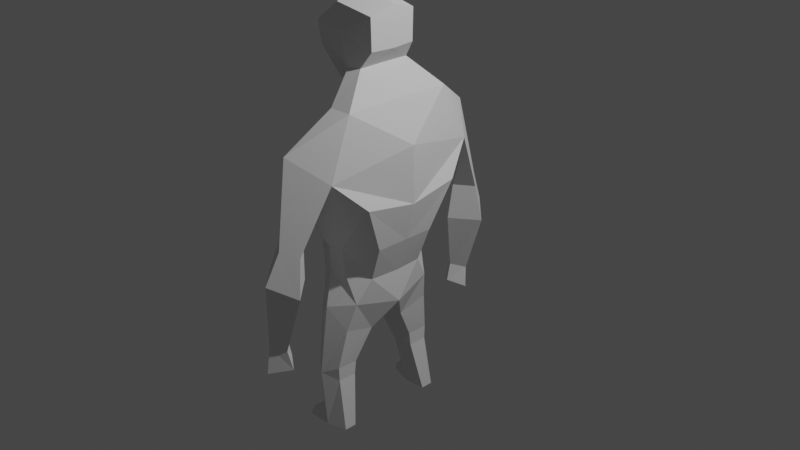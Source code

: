 # Source: Hombre.blend  (saved by Blender 2.93.21; exported with 4.5.12 LTS)
import bpy
from mathutils import Matrix  # noqa: F401  (used for matrix-valued properties, if any)

bpy.ops.wm.read_factory_settings(use_empty=True)
scene = bpy.context.scene
scene.name = 'Scene'

# ---- collections
col_collection = bpy.data.collections.new('Collection'); scene.collection.children.link(col_collection)

# ---- world
world_world = bpy.data.worlds.new('World'); scene.world = world_world
world_world.use_nodes = True; world_world.node_tree.nodes.clear()
_N = world_world.node_tree.nodes; _L = world_world.node_tree.links
n0 = _N.new('ShaderNodeOutputWorld'); n0.name = 'World Output'; n0.location = (300, 300)
n1 = _N.new('ShaderNodeBackground'); n1.name = 'Background'; n1.location = (10, 300)
n1.inputs[0].default_value = (0.05088, 0.05088, 0.05088, 1.0)
_L.new(n1.outputs[0], n0.inputs[0])
n0.is_active_output = True
world_world.color = (0.05088, 0.05088, 0.05088)
world_world.use_sun_shadow = False
world_world.sun_shadow_jitter_overblur = 0.0

# ---- cameras
cam_camera = bpy.data.cameras.new('Camera')
cam_camera.clip_end = 100.0
cam_camera.ortho_scale = 7.314

# ---- lights
light_light = bpy.data.lights.new('Light', 'POINT')
light_light.transmission_factor = 0.0
light_light.energy = 1000.0
light_light.shadow_soft_size = 0.1
light_light.shadow_maximum_resolution = 0.006
light_light.use_absolute_resolution = True

# ---- meshes
me_plane_002 = bpy.data.meshes.new('Plane.002')
me_plane_002.from_pydata([(-1.064, 0.328, -0.4806), (-0.429, 0.5459, -0.6985), (-0.9744, 1.072, -0.2115), (-0.572, 0.8889, -0.455), (-1.327, 0.5267, -0.1666), (0.1029, 0.3344, -0.6216), (0.5936, 0.3531, -0.5336), (-1.626, 0.2245, -0.2678), (-1.394, 0.0334, -0.4464), (1.111, 0.4572, -0.5001), (1.31, 0.1225, -0.4765), (1.579, 0.5502, -0.4369), (1.587, 0.275, -0.4369), (1.775, 0.5502, -0.4369), (1.776, 0.3697, -0.4369), (2.123, 0.5665, -0.3741), (2.134, 0.4007, -0.3741), (2.205, 0.4617, -0.5337), (2.197, 0.5844, -0.5337), (2.281, 0.4509, -0.5337), (2.277, 0.6249, -0.5337), (2.264, 0.6249, -0.2557), (1.648, 0.6309, -0.3284), (0.8351, 0.5822, -0.2616), (0.4611, 0.4856, -0.2882), (0.1608, 0.5355, -0.2433), (-0.2791, 0.7776, -0.3407), (-0.09112, 1.12, -0.293), (-0.04205, 0.9331, -0.1507), (0.2426, 1.169, -0.401), (0.3603, 0.9036, -0.19), (0.9884, 1.188, -0.401), (1.033, 1.07, -0.298), (1.298, 1.169, -0.455), (1.224, 1.026, -0.298), (1.327, 1.335, -0.3029), (1.018, 1.301, -0.293), (0.2622, 1.389, -0.1753), (-0.08131, 1.242, -0.1311), (-0.08131, 1.242, -0.1311), (2.264, 0.3657, -0.2509), (1.677, 0.243, -0.3259), (1.31, 0.1225, -0.4765), (1.32, 0.06924, -0.3259), (-1.626, 0.2245, -0.2678), (-1.965, 0.249, -0.3659), (-1.739, 0.2245, -0.3806), (-1.965, 0.249, -0.3659), (-1.739, 0.2245, -0.3806), (-1.487, 0.1391, -0.379), (-1.772, 0.2147, -0.6567), (-1.415, 0.04308, -0.5837), (-1.459, 0.09646, -0.4476), (-2.026, 0.249, -0.6593), (-2.227, 0.2041, -0.4274), (-2.158, 0.1755, 0.006023), (-1.822, 0.1673, 0.006023), (-1.646, 0.2, -0.1165), (-1.332, 0.5238, 0.08612), (-1.332, 0.5238, 0.08612), (-0.7078, 0.7908, 0.1287), (-0.3912, 0.4692, 0.2821), (0.1388, 0.2514, 0.182), (0.5274, 0.2278, 0.04064), (0.7924, 0.3868, -0.01939), (1.11, 0.4575, -0.09575), (1.205, 0.1159, -0.1007), (1.205, 0.1159, -0.1007), (1.564, 0.2985, -0.1537), (1.558, 0.534, -0.1537), (1.564, 0.2985, -0.1537), (1.717, 0.3161, -0.1537), (1.711, 0.5281, -0.1537), (2.282, 0.4103, -0.05358), (2.282, 0.5458, -0.05358), (1.278, 1.144, -0.1213), (1.062, 1.183, -0.1606), (0.3898, 1.169, 0.06517), (-0.02242, 1.105, 0.0161), (0.1388, 0.2514, 0.182), (0.1285, 0.4967, -0.1009), (0.4789, 0.4311, -0.1284), (0.1285, 0.4967, -0.1009), (0.1285, 0.4967, -0.1009), (-1.064, -0.5134, -0.4806), (-0.429, -0.7313, -0.6985), (-0.9744, -1.257, -0.2115), (-0.572, -1.074, -0.455), (-1.327, -0.7121, -0.1666), (-0.9167, -0.1225, -0.6024), (-0.3784, -0.1225, -0.769), (0.1029, -0.5198, -0.6216), (0.4502, -0.1194, -0.5891), (0.5936, -0.5385, -0.5336), (-1.626, -0.4099, -0.2678), (-1.394, -0.2188, -0.4464), (0.9357, -0.1294, -0.5075), (1.111, -0.6426, -0.5001), (1.31, -0.3079, -0.4765), (1.579, -0.7356, -0.4369), (1.587, -0.4604, -0.4369), (1.775, -0.7356, -0.4369), (1.776, -0.5551, -0.4369), (2.123, -0.7519, -0.3741), (2.134, -0.5861, -0.3741), (2.205, -0.647, -0.5337), (2.197, -0.7698, -0.5337), (2.281, -0.6363, -0.5337), (2.277, -0.8103, -0.5337), (2.264, -0.8103, -0.2557), (1.648, -0.8163, -0.3284), (0.8351, -0.7676, -0.2616), (0.4611, -0.671, -0.2882), (0.1608, -0.7209, -0.2433), (-0.2791, -0.963, -0.3407), (-0.09112, -1.305, -0.293), (-0.04205, -1.118, -0.1507), (0.2426, -1.354, -0.401), (0.3603, -1.089, -0.19), (0.9884, -1.374, -0.401), (1.033, -1.256, -0.298), (1.298, -1.354, -0.455), (1.224, -1.212, -0.298), (1.327, -1.521, -0.3029), (1.018, -1.486, -0.293), (0.2622, -1.575, -0.1753), (-0.08131, -1.428, -0.1311), (-0.08131, -1.428, -0.1311), (2.264, -0.5511, -0.2509), (1.677, -0.4284, -0.3259), (1.31, -0.3079, -0.4765), (1.32, -0.2546, -0.3259), (1.115, -0.1251, -0.3259), (-1.626, -0.4099, -0.2678), (-1.965, -0.4344, -0.3659), (-1.739, -0.4099, -0.3806), (-1.965, -0.4344, -0.3659), (-1.739, -0.4099, -0.3806), (-1.487, -0.3244, -0.379), (-1.772, -0.4, -0.6567), (-1.415, -0.2285, -0.5837), (-1.777, -0.1255, -0.6567), (-1.417, -0.1232, -0.5857), (-1.459, -0.2818, -0.4476), (-2.026, -0.4344, -0.6593), (-2.317, -0.1268, -0.4322), (-2.227, -0.3895, -0.4274), (-2.227, -0.1268, 0.005379), (-2.158, -0.3608, 0.006023), (-1.822, -0.3527, 0.006023), (-1.646, -0.3854, -0.1165), (-1.648, -0.1156, -0.1165), (-1.332, -0.7092, 0.08612), (-1.332, -0.7092, 0.08612), (-0.9094, -0.1129, 0.2821), (-0.7078, -0.9762, 0.1287), (-0.3912, -0.6546, 0.2821), (0.1388, -0.1129, 0.182), (0.1388, -0.4367, 0.182), (0.5451, -0.1188, 0.04064), (0.5274, -0.4132, 0.04064), (0.9043, -0.1247, 0.06419), (0.7924, -0.5722, -0.01939), (1.11, -0.6428, -0.09576), (1.205, -0.3013, -0.1007), (1.205, -0.3013, -0.1007), (1.564, -0.4839, -0.1537), (1.558, -0.7194, -0.1537), (1.564, -0.4839, -0.1537), (1.717, -0.5015, -0.1537), (1.711, -0.7135, -0.1537), (2.282, -0.5957, -0.05358), (2.282, -0.7312, -0.05358), (1.278, -1.329, -0.1213), (1.062, -1.369, -0.1606), (0.3898, -1.354, 0.06517), (-0.02242, -1.29, 0.0161), (0.1388, -0.4367, 0.182), (0.1285, -0.6821, -0.1009), (0.4789, -0.6165, -0.1284), (0.1285, -0.6821, -0.1009), (0.1285, -0.6821, -0.1009), (0.01136, -0.1225, -0.6788), (-1.289, -0.1221, -0.4464), (-1.457, -0.1233, -0.4476), (-2.097, -0.1268, -0.6759), (-1.808, -0.1206, 0.005379), (-1.341, -0.1129, 0.08612), (-0.2852, -0.1188, 0.2821)], [(10, 42), (7, 44), (47, 57), (66, 67), (68, 70), (62, 79), (79, 80), (80, 82), (82, 83), (98, 130), (94, 133), (136, 150), (164, 165), (166, 168), (158, 177), (177, 178), (178, 180), (180, 181)], [(0, 1, 3, 2), (0, 2, 4), (1, 0, 89, 90), (90, 182, 5, 1), (6, 5, 182, 92), (45, 46, 48, 47), (6, 92, 96), (89, 0, 8, 183), (96, 10, 9, 6), (10, 12, 11, 9), (12, 14, 13, 11), (14, 16, 15, 13), (18, 15, 16, 17), (18, 17, 19, 20), (21, 15, 18, 20), (22, 13, 15, 21), (13, 22, 11), (23, 9, 11, 22), (24, 6, 9, 23), (25, 5, 6, 24), (26, 1, 5, 25), (3, 1, 26), (26, 28, 27, 3), (28, 30, 29, 27), (30, 32, 31, 29), (32, 34, 33, 31), (36, 31, 33, 35), (37, 29, 31, 36), (38, 27, 29, 37), (2, 3, 27, 38, 39), (40, 19, 17, 16), (41, 40, 16, 14), (14, 12, 41), (43, 41, 12, 10), (42, 96, 132, 43), (46, 45, 7), (4, 7, 49, 8, 0), (7, 49, 46), (49, 52, 51, 50, 46), (51, 142, 141, 50), (142, 51, 52, 184), (183, 8, 49, 52, 184), (46, 50, 47), (47, 50, 53), (141, 185, 53, 50), (54, 53, 185, 145), (45, 53, 54), (54, 145, 147, 55), (45, 54, 55), (55, 56, 45), (57, 45, 56), (45, 57, 44), (186, 56, 55, 147), (57, 56, 186, 151), (4, 44, 57), (57, 58, 4), (187, 59, 57, 151), (187, 58, 59), (154, 187, 59, 60), (2, 60, 59, 4), (60, 61, 188, 154), (61, 62, 157, 188), (161, 159, 63, 64), (62, 63, 159, 157), (66, 161, 64, 65), (67, 68, 69, 65), (70, 69, 72, 71), (72, 74, 73, 71), (21, 74, 72, 22), (72, 69, 22), (22, 69, 65, 23), (40, 41, 71, 73), (20, 19, 40, 73, 74, 21), (71, 41, 70), (65, 64, 23), (41, 43, 67, 70), (43, 132, 67), (132, 96, 161, 67), (34, 32, 76), (76, 75, 34), (36, 35, 75, 76), (77, 76, 32, 30), (37, 36, 76, 77), (38, 37, 77, 78), (28, 78, 77, 30), (60, 2, 38, 78), (28, 26, 60, 78), (24, 23, 64, 81), (64, 63, 81), (63, 62, 80, 81), (24, 81, 80, 25), (26, 25, 80), (60, 26, 61), (61, 26, 83, 79), (34, 75, 35, 33), (84, 85, 87, 86), (84, 86, 88), (85, 84, 89, 90), (90, 182, 91, 85), (93, 91, 182, 92), (134, 135, 137, 136), (93, 92, 96), (89, 84, 95, 183), (96, 98, 97, 93), (98, 100, 99, 97), (100, 102, 101, 99), (102, 104, 103, 101), (106, 103, 104, 105), (106, 105, 107, 108), (109, 103, 106, 108), (110, 101, 103, 109), (101, 110, 99), (111, 97, 99, 110), (112, 93, 97, 111), (113, 91, 93, 112), (114, 85, 91, 113), (87, 85, 114), (114, 116, 115, 87), (116, 118, 117, 115), (118, 120, 119, 117), (120, 122, 121, 119), (124, 119, 121, 123), (125, 117, 119, 124), (126, 115, 117, 125), (86, 87, 115, 126, 127), (128, 107, 105, 104), (129, 128, 104, 102), (102, 100, 129), (131, 129, 100, 98), (130, 96, 132, 131), (135, 134, 94), (88, 94, 138, 95, 84), (94, 138, 135), (138, 143, 140, 139, 135), (140, 142, 141, 139), (142, 140, 143, 184), (183, 95, 138, 143, 184), (135, 139, 136), (136, 139, 144), (141, 185, 144, 139), (146, 144, 185, 145), (134, 144, 146), (146, 145, 147, 148), (134, 146, 148), (148, 149, 134), (150, 134, 149), (134, 150, 133), (186, 149, 148, 147), (150, 149, 186, 151), (88, 133, 150), (150, 152, 88), (187, 153, 150, 151), (187, 152, 153), (154, 187, 153, 155), (86, 155, 153, 88), (155, 156, 188, 154), (156, 158, 157, 188), (161, 159, 160, 162), (158, 160, 159, 157), (164, 161, 162, 163), (165, 166, 167, 163), (168, 167, 170, 169), (170, 172, 171, 169), (109, 172, 170, 110), (170, 167, 110), (110, 167, 163, 111), (128, 129, 169, 171), (108, 107, 128, 171, 172, 109), (169, 129, 168), (163, 162, 111), (129, 131, 165, 168), (131, 132, 165), (132, 96, 161, 165), (122, 120, 174), (174, 173, 122), (124, 123, 173, 174), (175, 174, 120, 118), (125, 124, 174, 175), (126, 125, 175, 176), (116, 176, 175, 118), (155, 86, 126, 176), (116, 114, 155, 176), (112, 111, 162, 179), (162, 160, 179), (160, 158, 178, 179), (112, 179, 178, 113), (114, 113, 178), (155, 114, 156), (156, 114, 181, 177), (122, 173, 123, 121)])
_uv = me_plane_002.uv_layers.new(name='UVMap')
_uv.uv.foreach_set('vector', [0.0, 0.0, 1.0, 0.0, 1.0, 1.0, 0.0, 1.0, 0.0, 0.0, 0.0, 1.0, 0.0, 0.0, 1.0, 0.0, 0.0, 0.0, 0.0, 0.0, 0.0, 0.0, 0.0, 0.0, 0.0, 0.0, 0.0, 0.0, 1.0, 0.0, 0.0, 0.0, 0.0, 0.0, 0.0, 0.0, 0.0, 0.0, 0.0, 0.0, 0.0, 0.0, 0.0, 0.0, 0.0, 0.0, 0.0, 0.0, 0.0, 0.0, 0.0, 0.0, 0.0, 0.0, 0.0, 0.0, 0.0, 0.0, 0.0, 0.0, 0.0, 0.0, 0.0, 0.0, 0.0, 0.0, 0.0, 0.0, 0.0, 0.0, 0.0, 0.0, 0.0, 0.0, 0.0, 0.0, 0.0, 0.0, 0.0, 0.0, 0.0, 0.0, 0.0, 0.0, 0.0, 0.0, 0.0, 0.0, 0.0, 0.0, 0.0, 0.0, 0.0, 0.0, 0.0, 0.0, 0.0, 0.0, 0.0, 0.0, 0.0, 0.0, 0.0, 0.0, 0.0, 0.0, 0.0, 0.0, 0.0, 0.0, 0.0, 0.0, 0.0, 0.0, 0.0, 0.0, 0.0, 0.0, 0.0, 0.0, 0.0, 0.0, 0.0, 0.0, 0.0, 0.0, 0.0, 0.0, 0.0, 0.0, 0.0, 0.0, 0.0, 0.0, 0.0, 0.0, 0.0, 0.0, 0.0, 0.0, 0.0, 0.0, 0.0, 0.0, 0.0, 0.0, 0.0, 0.0, 0.0, 0.0, 0.0, 0.0, 0.0, 0.0, 0.0, 0.0, 1.0, 0.0, 0.0, 0.0, 0.0, 0.0, 1.0, 1.0, 1.0, 0.0, 0.0, 0.0, 0.0, 0.0, 0.0, 0.0, 0.0, 0.0, 1.0, 1.0, 0.0, 0.0, 0.0, 0.0, 0.0, 0.0, 0.0, 0.0, 0.0, 0.0, 0.0, 0.0, 0.0, 0.0, 0.0, 0.0, 0.0, 0.0, 0.0, 0.0, 0.0, 0.0, 0.0, 0.0, 0.0, 0.0, 0.0, 0.0, 0.0, 0.0, 0.0, 0.0, 0.0, 0.0, 0.0, 0.0, 0.0, 0.0, 0.0, 0.0, 0.0, 0.0, 0.0, 0.0, 0.0, 0.0, 0.0, 0.0, 0.0, 1.0, 1.0, 1.0, 0.0, 0.0, 0.0, 0.0, 0.0, 0.0, 0.0, 0.0, 0.0, 0.0, 0.0, 0.0, 0.0, 0.0, 0.0, 0.0, 0.0, 0.0, 0.0, 0.0, 0.0, 0.0, 0.0, 0.0, 0.0, 0.0, 0.0, 0.0, 0.0, 0.0, 0.0, 0.0, 0.0, 0.0, 0.0, 0.0, 0.0, 0.0, 0.0, 0.0, 0.0, 0.0, 0.0, 0.0, 0.0, 0.0, 0.0, 0.0, 0.0, 0.0, 0.0, 0.0, 0.0, 0.0, 0.0, 0.0, 0.0, 0.0, 0.0, 0.0, 0.0, 0.0, 0.0, 0.0, 0.0, 0.0, 0.0, 0.0, 0.0, 0.0, 0.0, 0.0, 0.0, 0.0, 0.0, 0.0, 0.0, 0.0, 0.0, 0.0, 0.0, 0.0, 0.0, 0.0, 0.0, 0.0, 0.0, 0.0, 0.0, 0.0, 0.0, 0.0, 0.0, 0.0, 0.0, 0.0, 0.0, 0.0, 0.0, 0.0, 0.0, 0.0, 0.0, 0.0, 0.0, 0.0, 0.0, 0.0, 0.0, 0.0, 0.0, 0.0, 0.0, 0.0, 0.0, 0.0, 0.0, 0.0, 0.0, 0.0, 0.0, 0.0, 0.0, 0.0, 0.0, 0.0, 0.0, 0.0, 0.0, 0.0, 0.0, 0.0, 0.0, 0.0, 0.0, 0.0, 0.0, 0.0, 0.0, 0.0, 0.0, 0.0, 0.0, 0.0, 0.0, 0.0, 0.0, 0.0, 0.0, 0.0, 0.0, 0.0, 0.0, 0.0, 0.0, 0.0, 0.0, 0.0, 0.0, 0.0, 0.0, 0.0, 0.0, 0.0, 0.0, 0.0, 0.0, 0.0, 0.0, 0.0, 0.0, 0.0, 0.0, 0.0, 0.0, 0.0, 0.0, 0.0, 0.0, 0.0, 0.0, 0.0, 0.0, 0.0, 0.0, 0.0, 0.0, 0.0, 0.0, 0.0, 0.0, 0.0, 0.0, 0.0, 0.0, 0.0, 0.0, 0.0, 0.0, 0.0, 0.0, 0.0, 0.0, 0.0, 0.0, 0.0, 0.0, 0.0, 0.0, 0.0, 0.0, 0.0, 0.0, 0.0, 0.0, 0.0, 0.0, 0.0, 0.0, 1.0, 0.0, 0.0, 0.0, 0.0, 0.0, 0.0, 0.0, 0.0, 0.0, 0.0, 0.0, 0.0, 0.0, 0.0, 0.0, 0.0, 0.0, 0.0, 0.0, 0.0, 0.0, 0.0, 0.0, 0.0, 0.0, 0.0, 0.0, 0.0, 0.0, 0.0, 0.0, 0.0, 0.0, 0.0, 0.0, 0.0, 0.0, 0.0, 0.0, 0.0, 0.0, 0.0, 0.0, 0.0, 0.0, 0.0, 0.0, 0.0, 0.0, 0.0, 0.0, 0.0, 0.0, 0.0, 0.0, 0.0, 0.0, 0.0, 0.0, 0.0, 0.0, 0.0, 0.0, 0.0, 0.0, 0.0, 0.0, 0.0, 0.0, 0.0, 0.0, 0.0, 0.0, 0.0, 0.0, 0.0, 0.0, 0.0, 0.0, 0.0, 0.0, 0.0, 0.0, 0.0, 0.0, 0.0, 0.0, 0.0, 0.0, 0.0, 0.0, 0.0, 0.0, 0.0, 0.0, 0.0, 0.0, 0.0, 0.0, 0.0, 0.0, 0.0, 0.0, 0.0, 0.0, 0.0, 0.0, 0.0, 0.0, 0.0, 0.0, 0.0, 0.0, 0.0, 0.0, 0.0, 0.0, 0.0, 0.0, 0.0, 0.0, 0.0, 0.0, 0.0, 0.0, 0.0, 0.0, 0.0, 0.0, 0.0, 0.0, 0.0, 0.0, 0.0, 0.0, 0.0, 0.0, 0.0, 0.0, 0.0, 0.0, 0.0, 0.0, 0.0, 0.0, 0.0, 0.0, 0.0, 0.0, 0.0, 0.0, 0.0, 0.0, 0.0, 0.0, 0.0, 0.0, 0.0, 0.0, 0.0, 0.0, 0.0, 0.0, 0.0, 0.0, 0.0, 0.0, 0.0, 0.0, 0.0, 0.0, 0.0, 0.0, 0.0, 0.0, 0.0, 0.0, 0.0, 0.0, 0.0, 0.0, 0.0, 0.0, 0.0, 0.0, 0.0, 0.0, 0.0, 0.0, 0.0, 0.0, 0.0, 0.0, 0.0, 0.0, 0.0, 0.0, 0.0, 0.0, 0.0, 0.0, 1.0, 0.0, 0.0, 0.0, 0.0, 0.0, 0.0, 0.0, 0.0, 0.0, 0.0, 0.0, 0.0, 0.0, 0.0, 0.0, 0.0, 0.0, 0.0, 0.0, 0.0, 0.0, 0.0, 0.0, 0.0, 0.0, 0.0, 0.0, 0.0, 0.0, 0.0, 0.0, 0.0, 0.0, 0.0, 0.0, 0.0, 0.0, 0.0, 0.0, 0.0, 0.0, 0.0, 0.0, 0.0, 0.0, 0.0, 0.0, 0.0, 0.0, 0.0, 0.0, 0.0, 0.0, 0.0, 0.0, 0.0, 0.0, 0.0, 0.0, 0.0, 0.0, 0.0, 0.0, 0.0, 0.0, 0.0, 0.0, 0.0, 0.0, 0.0, 0.0, 0.0, 1.0, 0.0, 1.0, 1.0, 0.0, 1.0, 0.0, 0.0, 0.0, 1.0, 0.0, 0.0, 1.0, 0.0, 0.0, 0.0, 0.0, 0.0, 0.0, 0.0, 0.0, 0.0, 0.0, 0.0, 0.0, 0.0, 1.0, 0.0, 0.0, 0.0, 0.0, 0.0, 0.0, 0.0, 0.0, 0.0, 0.0, 0.0, 0.0, 0.0, 0.0, 0.0, 0.0, 0.0, 0.0, 0.0, 0.0, 0.0, 0.0, 0.0, 0.0, 0.0, 0.0, 0.0, 0.0, 0.0, 0.0, 0.0, 0.0, 0.0, 0.0, 0.0, 0.0, 0.0, 0.0, 0.0, 0.0, 0.0, 0.0, 0.0, 0.0, 0.0, 0.0, 0.0, 0.0, 0.0, 0.0, 0.0, 0.0, 0.0, 0.0, 0.0, 0.0, 0.0, 0.0, 0.0, 0.0, 0.0, 0.0, 0.0, 0.0, 0.0, 0.0, 0.0, 0.0, 0.0, 0.0, 0.0, 0.0, 0.0, 0.0, 0.0, 0.0, 0.0, 0.0, 0.0, 0.0, 0.0, 0.0, 0.0, 0.0, 0.0, 0.0, 0.0, 0.0, 0.0, 0.0, 0.0, 0.0, 0.0, 0.0, 0.0, 0.0, 0.0, 0.0, 0.0, 0.0, 0.0, 0.0, 0.0, 0.0, 0.0, 0.0, 0.0, 0.0, 0.0, 0.0, 0.0, 0.0, 0.0, 0.0, 0.0, 0.0, 0.0, 0.0, 0.0, 0.0, 0.0, 0.0, 0.0, 0.0, 0.0, 0.0, 0.0, 1.0, 0.0, 0.0, 0.0, 0.0, 0.0, 1.0, 1.0, 1.0, 0.0, 0.0, 0.0, 0.0, 0.0, 0.0, 0.0, 0.0, 0.0, 1.0, 1.0, 0.0, 0.0, 0.0, 0.0, 0.0, 0.0, 0.0, 0.0, 0.0, 0.0, 0.0, 0.0, 0.0, 0.0, 0.0, 0.0, 0.0, 0.0, 0.0, 0.0, 0.0, 0.0, 0.0, 0.0, 0.0, 0.0, 0.0, 0.0, 0.0, 0.0, 0.0, 0.0, 0.0, 0.0, 0.0, 0.0, 0.0, 0.0, 0.0, 0.0, 0.0, 0.0, 0.0, 0.0, 0.0, 0.0, 0.0, 0.0, 0.0, 1.0, 1.0, 1.0, 0.0, 0.0, 0.0, 0.0, 0.0, 0.0, 0.0, 0.0, 0.0, 0.0, 0.0, 0.0, 0.0, 0.0, 0.0, 0.0, 0.0, 0.0, 0.0, 0.0, 0.0, 0.0, 0.0, 0.0, 0.0, 0.0, 0.0, 0.0, 0.0, 0.0, 0.0, 0.0, 0.0, 0.0, 0.0, 0.0, 0.0, 0.0, 0.0, 0.0, 0.0, 0.0, 0.0, 0.0, 0.0, 0.0, 0.0, 0.0, 0.0, 0.0, 0.0, 0.0, 0.0, 0.0, 0.0, 0.0, 0.0, 0.0, 0.0, 0.0, 0.0, 0.0, 0.0, 0.0, 0.0, 0.0, 0.0, 0.0, 0.0, 0.0, 0.0, 0.0, 0.0, 0.0, 0.0, 0.0, 0.0, 0.0, 0.0, 0.0, 0.0, 0.0, 0.0, 0.0, 0.0, 0.0, 0.0, 0.0, 0.0, 0.0, 0.0, 0.0, 0.0, 0.0, 0.0, 0.0, 0.0, 0.0, 0.0, 0.0, 0.0, 0.0, 0.0, 0.0, 0.0, 0.0, 0.0, 0.0, 0.0, 0.0, 0.0, 0.0, 0.0, 0.0, 0.0, 0.0, 0.0, 0.0, 0.0, 0.0, 0.0, 0.0, 0.0, 0.0, 0.0, 0.0, 0.0, 0.0, 0.0, 0.0, 0.0, 0.0, 0.0, 0.0, 0.0, 0.0, 0.0, 0.0, 0.0, 0.0, 0.0, 0.0, 0.0, 0.0, 0.0, 0.0, 0.0, 0.0, 0.0, 0.0, 0.0, 0.0, 0.0, 0.0, 0.0, 0.0, 0.0, 0.0, 0.0, 0.0, 0.0, 0.0, 0.0, 0.0, 0.0, 0.0, 0.0, 0.0, 0.0, 0.0, 0.0, 0.0, 0.0, 0.0, 0.0, 0.0, 0.0, 0.0, 0.0, 0.0, 0.0, 0.0, 0.0, 0.0, 0.0, 0.0, 0.0, 0.0, 0.0, 0.0, 0.0, 0.0, 0.0, 0.0, 0.0, 0.0, 0.0, 0.0, 0.0, 0.0, 0.0, 0.0, 0.0, 0.0, 0.0, 0.0, 0.0, 0.0, 0.0, 0.0, 0.0, 0.0, 0.0, 0.0, 0.0, 0.0, 0.0, 0.0, 0.0, 1.0, 0.0, 0.0, 0.0, 0.0, 0.0, 0.0, 0.0, 0.0, 0.0, 0.0, 0.0, 0.0, 0.0, 0.0, 0.0, 0.0, 0.0, 0.0, 0.0, 0.0, 0.0, 0.0, 0.0, 0.0, 0.0, 0.0, 0.0, 0.0, 0.0, 0.0, 0.0, 0.0, 0.0, 0.0, 0.0, 0.0, 0.0, 0.0, 0.0, 0.0, 0.0, 0.0, 0.0, 0.0, 0.0, 0.0, 0.0, 0.0, 0.0, 0.0, 0.0, 0.0, 0.0, 0.0, 0.0, 0.0, 0.0, 0.0, 0.0, 0.0, 0.0, 0.0, 0.0, 0.0, 0.0, 0.0, 0.0, 0.0, 0.0, 0.0, 0.0, 0.0, 0.0, 0.0, 0.0, 0.0, 0.0, 0.0, 0.0, 0.0, 0.0, 0.0, 0.0, 0.0, 0.0, 0.0, 0.0, 0.0, 0.0, 0.0, 0.0, 0.0, 0.0, 0.0, 0.0, 0.0, 0.0, 0.0, 0.0, 0.0, 0.0, 0.0, 0.0, 0.0, 0.0, 0.0, 0.0, 0.0, 0.0, 0.0, 0.0, 0.0, 0.0, 0.0, 0.0, 0.0, 0.0, 0.0, 0.0, 0.0, 0.0, 0.0, 0.0, 0.0, 0.0, 0.0, 0.0, 0.0, 0.0, 0.0, 0.0, 0.0, 0.0, 0.0, 0.0, 0.0, 0.0, 0.0, 0.0, 0.0, 0.0, 0.0, 0.0, 0.0, 0.0, 0.0, 0.0, 0.0, 0.0, 0.0, 0.0, 0.0, 0.0, 0.0, 0.0, 0.0, 0.0, 0.0, 0.0, 0.0, 0.0, 0.0, 0.0, 0.0, 0.0, 0.0, 0.0, 0.0, 0.0, 0.0, 0.0, 0.0, 0.0, 0.0, 0.0, 0.0, 0.0, 0.0, 0.0, 0.0, 0.0, 0.0, 0.0, 0.0, 0.0, 0.0, 0.0, 0.0, 0.0, 0.0, 0.0, 0.0, 0.0, 0.0, 0.0, 0.0, 0.0, 0.0, 0.0, 0.0, 0.0, 1.0, 0.0, 0.0, 0.0, 0.0, 0.0, 0.0, 0.0, 0.0, 0.0, 0.0, 0.0, 0.0, 0.0, 0.0, 0.0, 0.0, 0.0, 0.0, 0.0, 0.0, 0.0, 0.0, 0.0, 0.0, 0.0, 0.0, 0.0, 0.0, 0.0, 0.0, 0.0, 0.0, 0.0, 0.0, 0.0, 0.0, 0.0, 0.0, 0.0, 0.0, 0.0, 0.0, 0.0, 0.0, 0.0, 0.0, 0.0, 0.0, 0.0, 0.0, 0.0, 0.0, 0.0, 0.0, 0.0, 0.0, 0.0, 0.0, 0.0, 0.0, 0.0, 0.0, 0.0, 0.0, 0.0, 0.0, 0.0, 0.0, 0.0, 0.0])
me_plane_002.use_remesh_fix_poles = True
me_plane_002.use_remesh_preserve_attributes = False
me_plane_002.update()

# ---- objects
ob_light = bpy.data.objects.new('Light', light_light)
ob_camera = bpy.data.objects.new('Camera', cam_camera)
ob_empty_001 = bpy.data.objects.new('Empty.001', None)
ob_empty = bpy.data.objects.new('Empty', None)
ob_empty_002 = bpy.data.objects.new('Empty.002', None)
ob_plane_001 = bpy.data.objects.new('Plane.001', me_plane_002)

# ---- transforms, parenting, visibility, modifiers, constraints
ob_light.location = (4.076, 1.005, 5.904)
ob_light.rotation_euler = (0.6503, 0.05522, 1.866)
ob_light.lock_rotations_4d = False
ob_light.empty_display_type = 'ARROWS'
ob_light.color = (0.0, 0.0, 0.0, 0.0)
ob_light.lineart.crease_threshold = 0.0
ob_camera.location = (7.359, -6.926, 4.958)
ob_camera.rotation_euler = (1.109, 0.0, 0.8149)
ob_camera.lock_rotations_4d = False
ob_camera.empty_display_type = 'ARROWS'
ob_camera.color = (0.0, 0.0, 0.0, 0.0)
ob_camera.display_type = 'WIRE'
ob_camera.lineart.crease_threshold = 0.0
ob_empty_001.location = (0.0, 0.09119, 0.0)
ob_empty_001.rotation_euler = (1.571, 0.0, 0.0)
ob_empty_001.empty_display_type = 'IMAGE'
ob_empty_001.empty_display_size = 5.0
ob_empty.location = (4.589, -0.03876, 0.005537)
ob_empty.rotation_euler = (1.571, -0.0, 1.571)
ob_empty.empty_display_type = 'IMAGE'
ob_empty.empty_display_size = 5.0
ob_empty_002.location = (-0.4059, 0.3535, 0.0)
ob_empty_002.rotation_euler = (1.571, -0.0, -1.571)
ob_empty_002.empty_display_type = 'IMAGE'
ob_empty_002.empty_display_size = 5.0
ob_empty_002.hide_render = True
ob_plane_001.location = (0.0, -0.1854, 0.0)
ob_plane_001.rotation_euler = (-0.0, 1.571, 0.0)
ob_plane_001.scale = (1.0, -1.0, 1.0)

# ---- collection membership
col_collection.objects.link(ob_light)
col_collection.objects.link(ob_camera)
col_collection.objects.link(ob_empty_001)
col_collection.objects.link(ob_empty)
col_collection.objects.link(ob_empty_002)
col_collection.objects.link(ob_plane_001)

# ---- scene / render settings (as saved in the file)
scene.camera = ob_camera
scene.frame_start = 1; scene.frame_end = 250; scene.frame_set(1)
scene.render.engine = 'BLENDER_EEVEE_NEXT'
scene.cycles.use_denoising = False
scene.cycles.samples = 128
scene.cycles.sampling_pattern = 'TABULATED_SOBOL'
scene.cycles.use_adaptive_sampling = False
scene.cycles.use_light_tree = False
scene.view_settings.view_transform = 'Filmic'
bpy.context.view_layer.update()
